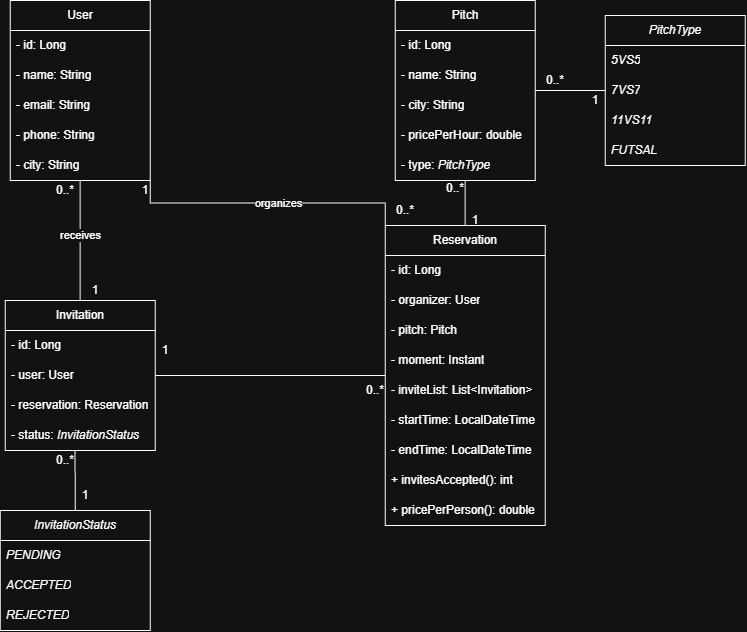

The diagram above was exported from draw.io. Its source (the exported page's mxGraphModel, read from the mxfile embedded in the PNG):
<mxGraphModel dx="1084" dy="656" grid="1" gridSize="10" guides="1" tooltips="1" connect="1" arrows="1" fold="1" page="1" pageScale="1" pageWidth="850" pageHeight="1100" math="0" shadow="0">
  <root>
    <mxCell id="0" />
    <mxCell id="1" parent="0" />
    <mxCell id="URNto7mf3k8JHP8_A8qo-2" parent="1" style="swimlane;fontStyle=0;childLayout=stackLayout;horizontal=1;startSize=30;horizontalStack=0;resizeParent=1;resizeParentMax=0;resizeLast=0;collapsible=1;marginBottom=0;whiteSpace=wrap;html=1;fontSize=12;" value="User" vertex="1">
      <mxGeometry height="180" width="140" x="135" y="85" as="geometry">
        <mxRectangle height="30" width="70" x="130" y="120" as="alternateBounds" />
      </mxGeometry>
    </mxCell>
    <mxCell id="URNto7mf3k8JHP8_A8qo-86" parent="URNto7mf3k8JHP8_A8qo-2" style="text;strokeColor=none;fillColor=none;align=left;verticalAlign=middle;spacingLeft=4;spacingRight=4;overflow=hidden;points=[[0,0.5],[1,0.5]];portConstraint=eastwest;rotatable=0;whiteSpace=wrap;html=1;" value="- id: Long" vertex="1">
      <mxGeometry height="30" width="140" y="30" as="geometry" />
    </mxCell>
    <mxCell id="URNto7mf3k8JHP8_A8qo-3" parent="URNto7mf3k8JHP8_A8qo-2" style="text;strokeColor=none;fillColor=none;align=left;verticalAlign=middle;spacingLeft=4;spacingRight=4;overflow=hidden;points=[[0,0.5],[1,0.5]];portConstraint=eastwest;rotatable=0;whiteSpace=wrap;html=1;" value="- name: String" vertex="1">
      <mxGeometry height="30" width="140" y="60" as="geometry" />
    </mxCell>
    <mxCell id="URNto7mf3k8JHP8_A8qo-4" parent="URNto7mf3k8JHP8_A8qo-2" style="text;strokeColor=none;fillColor=none;align=left;verticalAlign=middle;spacingLeft=4;spacingRight=4;overflow=hidden;points=[[0,0.5],[1,0.5]];portConstraint=eastwest;rotatable=0;whiteSpace=wrap;html=1;" value="- email: String" vertex="1">
      <mxGeometry height="30" width="140" y="90" as="geometry" />
    </mxCell>
    <mxCell id="URNto7mf3k8JHP8_A8qo-20" parent="URNto7mf3k8JHP8_A8qo-2" style="text;strokeColor=none;fillColor=none;align=left;verticalAlign=middle;spacingLeft=4;spacingRight=4;overflow=hidden;points=[[0,0.5],[1,0.5]];portConstraint=eastwest;rotatable=0;whiteSpace=wrap;html=1;" value="- phone: String" vertex="1">
      <mxGeometry height="30" width="140" y="120" as="geometry" />
    </mxCell>
    <mxCell id="URNto7mf3k8JHP8_A8qo-5" parent="URNto7mf3k8JHP8_A8qo-2" style="text;strokeColor=none;fillColor=none;align=left;verticalAlign=middle;spacingLeft=4;spacingRight=4;overflow=hidden;points=[[0,0.5],[1,0.5]];portConstraint=eastwest;rotatable=0;whiteSpace=wrap;html=1;" value="- city: String" vertex="1">
      <mxGeometry height="30" width="140" y="150" as="geometry" />
    </mxCell>
    <mxCell id="URNto7mf3k8JHP8_A8qo-54" edge="1" parent="1" source="URNto7mf3k8JHP8_A8qo-23" style="edgeStyle=orthogonalEdgeStyle;rounded=0;orthogonalLoop=1;jettySize=auto;html=1;exitX=1;exitY=0.5;exitDx=0;exitDy=0;entryX=0;entryY=0.5;entryDx=0;entryDy=0;endArrow=none;endFill=0;" target="URNto7mf3k8JHP8_A8qo-40">
      <mxGeometry relative="1" as="geometry" />
    </mxCell>
    <mxCell id="URNto7mf3k8JHP8_A8qo-55" edge="1" parent="1" source="URNto7mf3k8JHP8_A8qo-23" style="edgeStyle=orthogonalEdgeStyle;rounded=0;orthogonalLoop=1;jettySize=auto;html=1;exitX=0.5;exitY=1;exitDx=0;exitDy=0;entryX=0.5;entryY=0;entryDx=0;entryDy=0;endArrow=none;endFill=0;" target="URNto7mf3k8JHP8_A8qo-28">
      <mxGeometry relative="1" as="geometry" />
    </mxCell>
    <mxCell id="URNto7mf3k8JHP8_A8qo-23" parent="1" style="swimlane;fontStyle=0;childLayout=stackLayout;horizontal=1;startSize=30;horizontalStack=0;resizeParent=1;resizeParentMax=0;resizeLast=0;collapsible=1;marginBottom=0;whiteSpace=wrap;html=1;fontSize=12;" value="Pitch" vertex="1">
      <mxGeometry height="180" width="140" x="520" y="85" as="geometry">
        <mxRectangle height="30" width="70" x="130" y="120" as="alternateBounds" />
      </mxGeometry>
    </mxCell>
    <mxCell id="URNto7mf3k8JHP8_A8qo-85" parent="URNto7mf3k8JHP8_A8qo-23" style="text;strokeColor=none;fillColor=none;align=left;verticalAlign=middle;spacingLeft=4;spacingRight=4;overflow=hidden;points=[[0,0.5],[1,0.5]];portConstraint=eastwest;rotatable=0;whiteSpace=wrap;html=1;" value="- id: Long" vertex="1">
      <mxGeometry height="30" width="140" y="30" as="geometry" />
    </mxCell>
    <mxCell id="URNto7mf3k8JHP8_A8qo-24" parent="URNto7mf3k8JHP8_A8qo-23" style="text;strokeColor=none;fillColor=none;align=left;verticalAlign=middle;spacingLeft=4;spacingRight=4;overflow=hidden;points=[[0,0.5],[1,0.5]];portConstraint=eastwest;rotatable=0;whiteSpace=wrap;html=1;" value="- name: String" vertex="1">
      <mxGeometry height="30" width="140" y="60" as="geometry" />
    </mxCell>
    <mxCell id="URNto7mf3k8JHP8_A8qo-25" parent="URNto7mf3k8JHP8_A8qo-23" style="text;strokeColor=none;fillColor=none;align=left;verticalAlign=middle;spacingLeft=4;spacingRight=4;overflow=hidden;points=[[0,0.5],[1,0.5]];portConstraint=eastwest;rotatable=0;whiteSpace=wrap;html=1;" value="- city: String" vertex="1">
      <mxGeometry height="30" width="140" y="90" as="geometry" />
    </mxCell>
    <mxCell id="URNto7mf3k8JHP8_A8qo-26" parent="URNto7mf3k8JHP8_A8qo-23" style="text;strokeColor=none;fillColor=none;align=left;verticalAlign=middle;spacingLeft=4;spacingRight=4;overflow=hidden;points=[[0,0.5],[1,0.5]];portConstraint=eastwest;rotatable=0;whiteSpace=wrap;html=1;" value="- pricePerHour: double" vertex="1">
      <mxGeometry height="30" width="140" y="120" as="geometry" />
    </mxCell>
    <mxCell id="URNto7mf3k8JHP8_A8qo-27" parent="URNto7mf3k8JHP8_A8qo-23" style="text;strokeColor=none;fillColor=none;align=left;verticalAlign=middle;spacingLeft=4;spacingRight=4;overflow=hidden;points=[[0,0.5],[1,0.5]];portConstraint=eastwest;rotatable=0;whiteSpace=wrap;html=1;" value="- type: &lt;i&gt;PitchType&lt;/i&gt;" vertex="1">
      <mxGeometry height="30" width="140" y="150" as="geometry" />
    </mxCell>
    <mxCell id="URNto7mf3k8JHP8_A8qo-70" edge="1" parent="1" source="URNto7mf3k8JHP8_A8qo-28" style="edgeStyle=orthogonalEdgeStyle;rounded=0;orthogonalLoop=1;jettySize=auto;html=1;exitX=0;exitY=0;exitDx=0;exitDy=0;entryX=1;entryY=1;entryDx=0;entryDy=0;endArrow=none;endFill=0;" target="URNto7mf3k8JHP8_A8qo-2">
      <mxGeometry relative="1" as="geometry" />
    </mxCell>
    <mxCell id="URNto7mf3k8JHP8_A8qo-92" connectable="0" parent="URNto7mf3k8JHP8_A8qo-70" style="edgeLabel;html=1;align=center;verticalAlign=middle;resizable=0;points=[];" value="organizes" vertex="1">
      <mxGeometry relative="1" x="-0.0784" as="geometry">
        <mxPoint as="offset" />
      </mxGeometry>
    </mxCell>
    <mxCell id="URNto7mf3k8JHP8_A8qo-28" parent="1" style="swimlane;fontStyle=0;childLayout=stackLayout;horizontal=1;startSize=30;horizontalStack=0;resizeParent=1;resizeParentMax=0;resizeLast=0;collapsible=1;marginBottom=0;whiteSpace=wrap;html=1;fontSize=12;" value="Reservation" vertex="1">
      <mxGeometry height="300" width="160" x="510" y="310" as="geometry">
        <mxRectangle height="30" width="70" x="130" y="120" as="alternateBounds" />
      </mxGeometry>
    </mxCell>
    <mxCell id="URNto7mf3k8JHP8_A8qo-84" parent="URNto7mf3k8JHP8_A8qo-28" style="text;strokeColor=none;fillColor=none;align=left;verticalAlign=middle;spacingLeft=4;spacingRight=4;overflow=hidden;points=[[0,0.5],[1,0.5]];portConstraint=eastwest;rotatable=0;whiteSpace=wrap;html=1;" value="- id: Long" vertex="1">
      <mxGeometry height="30" width="160" y="30" as="geometry" />
    </mxCell>
    <mxCell id="URNto7mf3k8JHP8_A8qo-29" parent="URNto7mf3k8JHP8_A8qo-28" style="text;strokeColor=none;fillColor=none;align=left;verticalAlign=middle;spacingLeft=4;spacingRight=4;overflow=hidden;points=[[0,0.5],[1,0.5]];portConstraint=eastwest;rotatable=0;whiteSpace=wrap;html=1;" value="- organizer: User" vertex="1">
      <mxGeometry height="30" width="160" y="60" as="geometry" />
    </mxCell>
    <mxCell id="URNto7mf3k8JHP8_A8qo-33" parent="URNto7mf3k8JHP8_A8qo-28" style="text;strokeColor=none;fillColor=none;align=left;verticalAlign=middle;spacingLeft=4;spacingRight=4;overflow=hidden;points=[[0,0.5],[1,0.5]];portConstraint=eastwest;rotatable=0;whiteSpace=wrap;html=1;" value="- pitch: Pitch" vertex="1">
      <mxGeometry height="30" width="160" y="90" as="geometry" />
    </mxCell>
    <mxCell id="URNto7mf3k8JHP8_A8qo-31" parent="URNto7mf3k8JHP8_A8qo-28" style="text;strokeColor=none;fillColor=none;align=left;verticalAlign=middle;spacingLeft=4;spacingRight=4;overflow=hidden;points=[[0,0.5],[1,0.5]];portConstraint=eastwest;rotatable=0;whiteSpace=wrap;html=1;" value="- moment: Instant" vertex="1">
      <mxGeometry height="30" width="160" y="120" as="geometry" />
    </mxCell>
    <mxCell id="URNto7mf3k8JHP8_A8qo-32" parent="URNto7mf3k8JHP8_A8qo-28" style="text;strokeColor=none;fillColor=none;align=left;verticalAlign=middle;spacingLeft=4;spacingRight=4;overflow=hidden;points=[[0,0.5],[1,0.5]];portConstraint=eastwest;rotatable=0;whiteSpace=wrap;html=1;" value="- inviteList: List&amp;lt;Invitation&amp;gt;" vertex="1">
      <mxGeometry height="30" width="160" y="150" as="geometry" />
    </mxCell>
    <mxCell id="URNto7mf3k8JHP8_A8qo-56" parent="URNto7mf3k8JHP8_A8qo-28" style="text;strokeColor=none;fillColor=none;align=left;verticalAlign=middle;spacingLeft=4;spacingRight=4;overflow=hidden;points=[[0,0.5],[1,0.5]];portConstraint=eastwest;rotatable=0;whiteSpace=wrap;html=1;" value="- startTime: LocalDateTime" vertex="1">
      <mxGeometry height="30" width="160" y="180" as="geometry" />
    </mxCell>
    <mxCell id="URNto7mf3k8JHP8_A8qo-57" parent="URNto7mf3k8JHP8_A8qo-28" style="text;strokeColor=none;fillColor=none;align=left;verticalAlign=middle;spacingLeft=4;spacingRight=4;overflow=hidden;points=[[0,0.5],[1,0.5]];portConstraint=eastwest;rotatable=0;whiteSpace=wrap;html=1;" value="- endTime: LocalDateTime" vertex="1">
      <mxGeometry height="30" width="160" y="210" as="geometry" />
    </mxCell>
    <mxCell id="URNto7mf3k8JHP8_A8qo-60" parent="URNto7mf3k8JHP8_A8qo-28" style="text;strokeColor=none;fillColor=none;align=left;verticalAlign=middle;spacingLeft=4;spacingRight=4;overflow=hidden;points=[[0,0.5],[1,0.5]];portConstraint=eastwest;rotatable=0;whiteSpace=wrap;html=1;" value="+ invitesAccepted(): int" vertex="1">
      <mxGeometry height="30" width="160" y="240" as="geometry" />
    </mxCell>
    <mxCell id="URNto7mf3k8JHP8_A8qo-59" parent="URNto7mf3k8JHP8_A8qo-28" style="text;strokeColor=none;fillColor=none;align=left;verticalAlign=middle;spacingLeft=4;spacingRight=4;overflow=hidden;points=[[0,0.5],[1,0.5]];portConstraint=eastwest;rotatable=0;whiteSpace=wrap;html=1;" value="+ pricePerPerson(): double" vertex="1">
      <mxGeometry height="30" width="160" y="270" as="geometry" />
    </mxCell>
    <mxCell id="URNto7mf3k8JHP8_A8qo-53" edge="1" parent="1" source="URNto7mf3k8JHP8_A8qo-34" style="edgeStyle=orthogonalEdgeStyle;rounded=0;orthogonalLoop=1;jettySize=auto;html=1;exitX=1;exitY=0.5;exitDx=0;exitDy=0;entryX=0;entryY=0.5;entryDx=0;entryDy=0;endArrow=none;endFill=0;" target="URNto7mf3k8JHP8_A8qo-28">
      <mxGeometry relative="1" as="geometry" />
    </mxCell>
    <mxCell id="URNto7mf3k8JHP8_A8qo-64" edge="1" parent="1" source="URNto7mf3k8JHP8_A8qo-34" style="edgeStyle=orthogonalEdgeStyle;rounded=0;orthogonalLoop=1;jettySize=auto;html=1;exitX=0.5;exitY=0;exitDx=0;exitDy=0;entryX=0.5;entryY=1;entryDx=0;entryDy=0;endArrow=none;endFill=0;" target="URNto7mf3k8JHP8_A8qo-2">
      <mxGeometry relative="1" as="geometry" />
    </mxCell>
    <mxCell id="URNto7mf3k8JHP8_A8qo-90" connectable="0" parent="URNto7mf3k8JHP8_A8qo-64" style="edgeLabel;html=1;align=center;verticalAlign=middle;resizable=0;points=[];" value="receives" vertex="1">
      <mxGeometry relative="1" x="0.0843" as="geometry">
        <mxPoint as="offset" />
      </mxGeometry>
    </mxCell>
    <mxCell id="URNto7mf3k8JHP8_A8qo-34" parent="1" style="swimlane;fontStyle=0;childLayout=stackLayout;horizontal=1;startSize=30;horizontalStack=0;resizeParent=1;resizeParentMax=0;resizeLast=0;collapsible=1;marginBottom=0;whiteSpace=wrap;html=1;fontSize=12;" value="Invitation" vertex="1">
      <mxGeometry height="150" width="150" x="130" y="385" as="geometry">
        <mxRectangle height="30" width="70" x="130" y="120" as="alternateBounds" />
      </mxGeometry>
    </mxCell>
    <mxCell id="URNto7mf3k8JHP8_A8qo-82" parent="URNto7mf3k8JHP8_A8qo-34" style="text;strokeColor=none;fillColor=none;align=left;verticalAlign=middle;spacingLeft=4;spacingRight=4;overflow=hidden;points=[[0,0.5],[1,0.5]];portConstraint=eastwest;rotatable=0;whiteSpace=wrap;html=1;" value="- id: Long" vertex="1">
      <mxGeometry height="30" width="150" y="30" as="geometry" />
    </mxCell>
    <mxCell id="URNto7mf3k8JHP8_A8qo-35" parent="URNto7mf3k8JHP8_A8qo-34" style="text;strokeColor=none;fillColor=none;align=left;verticalAlign=middle;spacingLeft=4;spacingRight=4;overflow=hidden;points=[[0,0.5],[1,0.5]];portConstraint=eastwest;rotatable=0;whiteSpace=wrap;html=1;" value="- user: User" vertex="1">
      <mxGeometry height="30" width="150" y="60" as="geometry" />
    </mxCell>
    <mxCell id="URNto7mf3k8JHP8_A8qo-36" parent="URNto7mf3k8JHP8_A8qo-34" style="text;strokeColor=none;fillColor=none;align=left;verticalAlign=middle;spacingLeft=4;spacingRight=4;overflow=hidden;points=[[0,0.5],[1,0.5]];portConstraint=eastwest;rotatable=0;whiteSpace=wrap;html=1;" value="- reservation: Reservation" vertex="1">
      <mxGeometry height="30" width="150" y="90" as="geometry" />
    </mxCell>
    <mxCell id="URNto7mf3k8JHP8_A8qo-37" parent="URNto7mf3k8JHP8_A8qo-34" style="text;strokeColor=none;fillColor=none;align=left;verticalAlign=middle;spacingLeft=4;spacingRight=4;overflow=hidden;points=[[0,0.5],[1,0.5]];portConstraint=eastwest;rotatable=0;whiteSpace=wrap;html=1;" value="- status: &lt;i&gt;InvitationStatus&lt;/i&gt;" vertex="1">
      <mxGeometry height="30" width="150" y="120" as="geometry" />
    </mxCell>
    <mxCell id="URNto7mf3k8JHP8_A8qo-40" parent="1" style="swimlane;fontStyle=0;childLayout=stackLayout;horizontal=1;startSize=30;horizontalStack=0;resizeParent=1;resizeParentMax=0;resizeLast=0;collapsible=1;marginBottom=0;whiteSpace=wrap;html=1;fontSize=12;" value="&lt;i&gt;PitchType&lt;/i&gt;" vertex="1">
      <mxGeometry height="150" width="140" x="730" y="100" as="geometry">
        <mxRectangle height="30" width="70" x="130" y="120" as="alternateBounds" />
      </mxGeometry>
    </mxCell>
    <mxCell id="URNto7mf3k8JHP8_A8qo-41" parent="URNto7mf3k8JHP8_A8qo-40" style="text;strokeColor=none;fillColor=none;align=left;verticalAlign=middle;spacingLeft=4;spacingRight=4;overflow=hidden;points=[[0,0.5],[1,0.5]];portConstraint=eastwest;rotatable=0;whiteSpace=wrap;html=1;" value="&lt;i&gt;5VS5&lt;/i&gt;" vertex="1">
      <mxGeometry height="30" width="140" y="30" as="geometry" />
    </mxCell>
    <mxCell id="URNto7mf3k8JHP8_A8qo-42" parent="URNto7mf3k8JHP8_A8qo-40" style="text;strokeColor=none;fillColor=none;align=left;verticalAlign=middle;spacingLeft=4;spacingRight=4;overflow=hidden;points=[[0,0.5],[1,0.5]];portConstraint=eastwest;rotatable=0;whiteSpace=wrap;html=1;" value="&lt;i&gt;7VS7&lt;/i&gt;" vertex="1">
      <mxGeometry height="30" width="140" y="60" as="geometry" />
    </mxCell>
    <mxCell id="URNto7mf3k8JHP8_A8qo-43" parent="URNto7mf3k8JHP8_A8qo-40" style="text;strokeColor=none;fillColor=none;align=left;verticalAlign=middle;spacingLeft=4;spacingRight=4;overflow=hidden;points=[[0,0.5],[1,0.5]];portConstraint=eastwest;rotatable=0;whiteSpace=wrap;html=1;" value="&lt;i&gt;11VS11&lt;/i&gt;" vertex="1">
      <mxGeometry height="30" width="140" y="90" as="geometry" />
    </mxCell>
    <mxCell id="URNto7mf3k8JHP8_A8qo-44" parent="URNto7mf3k8JHP8_A8qo-40" style="text;strokeColor=none;fillColor=none;align=left;verticalAlign=middle;spacingLeft=4;spacingRight=4;overflow=hidden;points=[[0,0.5],[1,0.5]];portConstraint=eastwest;rotatable=0;whiteSpace=wrap;html=1;" value="&lt;i&gt;FUTSAL&lt;/i&gt;" vertex="1">
      <mxGeometry height="30" width="140" y="120" as="geometry" />
    </mxCell>
    <mxCell id="URNto7mf3k8JHP8_A8qo-50" edge="1" parent="1" source="URNto7mf3k8JHP8_A8qo-45" style="edgeStyle=orthogonalEdgeStyle;rounded=0;orthogonalLoop=1;jettySize=auto;html=1;endArrow=none;endFill=0;entryX=0.466;entryY=1.019;entryDx=0;entryDy=0;entryPerimeter=0;" target="URNto7mf3k8JHP8_A8qo-37">
      <mxGeometry relative="1" as="geometry">
        <mxPoint x="200" y="510" as="targetPoint" />
      </mxGeometry>
    </mxCell>
    <mxCell id="URNto7mf3k8JHP8_A8qo-45" parent="1" style="swimlane;fontStyle=0;childLayout=stackLayout;horizontal=1;startSize=30;horizontalStack=0;resizeParent=1;resizeParentMax=0;resizeLast=0;collapsible=1;marginBottom=0;whiteSpace=wrap;html=1;fontSize=12;" value="&lt;i&gt;InvitationStatus&lt;/i&gt;" vertex="1">
      <mxGeometry height="120" width="150" x="125" y="595" as="geometry">
        <mxRectangle height="30" width="70" x="130" y="120" as="alternateBounds" />
      </mxGeometry>
    </mxCell>
    <mxCell id="URNto7mf3k8JHP8_A8qo-46" parent="URNto7mf3k8JHP8_A8qo-45" style="text;strokeColor=none;fillColor=none;align=left;verticalAlign=middle;spacingLeft=4;spacingRight=4;overflow=hidden;points=[[0,0.5],[1,0.5]];portConstraint=eastwest;rotatable=0;whiteSpace=wrap;html=1;" value="&lt;i&gt;PENDING&lt;/i&gt;" vertex="1">
      <mxGeometry height="30" width="150" y="30" as="geometry" />
    </mxCell>
    <mxCell id="URNto7mf3k8JHP8_A8qo-47" parent="URNto7mf3k8JHP8_A8qo-45" style="text;strokeColor=none;fillColor=none;align=left;verticalAlign=middle;spacingLeft=4;spacingRight=4;overflow=hidden;points=[[0,0.5],[1,0.5]];portConstraint=eastwest;rotatable=0;whiteSpace=wrap;html=1;fontStyle=2" value="ACCEPTED" vertex="1">
      <mxGeometry height="30" width="150" y="60" as="geometry" />
    </mxCell>
    <mxCell id="URNto7mf3k8JHP8_A8qo-48" parent="URNto7mf3k8JHP8_A8qo-45" style="text;strokeColor=none;fillColor=none;align=left;verticalAlign=middle;spacingLeft=4;spacingRight=4;overflow=hidden;points=[[0,0.5],[1,0.5]];portConstraint=eastwest;rotatable=0;whiteSpace=wrap;html=1;fontStyle=2" value="REJECTED" vertex="1">
      <mxGeometry height="30" width="150" y="90" as="geometry" />
    </mxCell>
    <mxCell id="URNto7mf3k8JHP8_A8qo-61" parent="1" style="text;html=1;whiteSpace=wrap;strokeColor=none;fillColor=none;align=center;verticalAlign=middle;rounded=0;" value="0..*" vertex="1">
      <mxGeometry height="30" width="60" x="470" y="460" as="geometry" />
    </mxCell>
    <mxCell id="URNto7mf3k8JHP8_A8qo-62" parent="1" style="text;html=1;whiteSpace=wrap;strokeColor=none;fillColor=none;align=center;verticalAlign=middle;rounded=0;" value="1" vertex="1">
      <mxGeometry height="30" width="60" x="260" y="420" as="geometry" />
    </mxCell>
    <mxCell id="URNto7mf3k8JHP8_A8qo-65" parent="1" style="text;html=1;whiteSpace=wrap;strokeColor=none;fillColor=none;align=center;verticalAlign=middle;rounded=0;" value="1" vertex="1">
      <mxGeometry height="30" width="60" x="190" y="360" as="geometry" />
    </mxCell>
    <mxCell id="URNto7mf3k8JHP8_A8qo-66" parent="1" style="text;html=1;whiteSpace=wrap;strokeColor=none;fillColor=none;align=center;verticalAlign=middle;rounded=0;" value="0..*" vertex="1">
      <mxGeometry height="30" width="60" x="160" y="260" as="geometry" />
    </mxCell>
    <mxCell id="URNto7mf3k8JHP8_A8qo-67" parent="1" style="text;html=1;whiteSpace=wrap;strokeColor=none;fillColor=none;align=center;verticalAlign=middle;rounded=0;" value="1" vertex="1">
      <mxGeometry height="30" width="60" x="570" y="290" as="geometry" />
    </mxCell>
    <mxCell id="URNto7mf3k8JHP8_A8qo-68" parent="1" style="text;html=1;whiteSpace=wrap;strokeColor=none;fillColor=none;align=center;verticalAlign=middle;rounded=0;" value="0..*" vertex="1">
      <mxGeometry height="15" width="60" x="550" y="265" as="geometry" />
    </mxCell>
    <mxCell id="URNto7mf3k8JHP8_A8qo-71" parent="1" style="text;html=1;whiteSpace=wrap;strokeColor=none;fillColor=none;align=center;verticalAlign=middle;rounded=0;" value="1" vertex="1">
      <mxGeometry height="30" width="60" x="240" y="260" as="geometry" />
    </mxCell>
    <mxCell id="URNto7mf3k8JHP8_A8qo-72" parent="1" style="text;html=1;whiteSpace=wrap;strokeColor=none;fillColor=none;align=center;verticalAlign=middle;rounded=0;" value="0..*" vertex="1">
      <mxGeometry height="30" width="60" x="500" y="280" as="geometry" />
    </mxCell>
    <mxCell id="URNto7mf3k8JHP8_A8qo-73" parent="1" style="text;html=1;whiteSpace=wrap;strokeColor=none;fillColor=none;align=center;verticalAlign=middle;rounded=0;" value="1" vertex="1">
      <mxGeometry height="30" width="60" x="690" y="170" as="geometry" />
    </mxCell>
    <mxCell id="URNto7mf3k8JHP8_A8qo-74" parent="1" style="text;html=1;whiteSpace=wrap;strokeColor=none;fillColor=none;align=center;verticalAlign=middle;rounded=0;" value="0..*" vertex="1">
      <mxGeometry height="30" width="60" x="650" y="150" as="geometry" />
    </mxCell>
    <mxCell id="URNto7mf3k8JHP8_A8qo-75" parent="1" style="text;html=1;whiteSpace=wrap;strokeColor=none;fillColor=none;align=center;verticalAlign=middle;rounded=0;" value="1" vertex="1">
      <mxGeometry height="30" width="60" x="180" y="565" as="geometry" />
    </mxCell>
    <mxCell id="URNto7mf3k8JHP8_A8qo-76" parent="1" style="text;html=1;whiteSpace=wrap;strokeColor=none;fillColor=none;align=center;verticalAlign=middle;rounded=0;" value="0..*" vertex="1">
      <mxGeometry height="30" width="60" x="160" y="530" as="geometry" />
    </mxCell>
  </root>
</mxGraphModel>